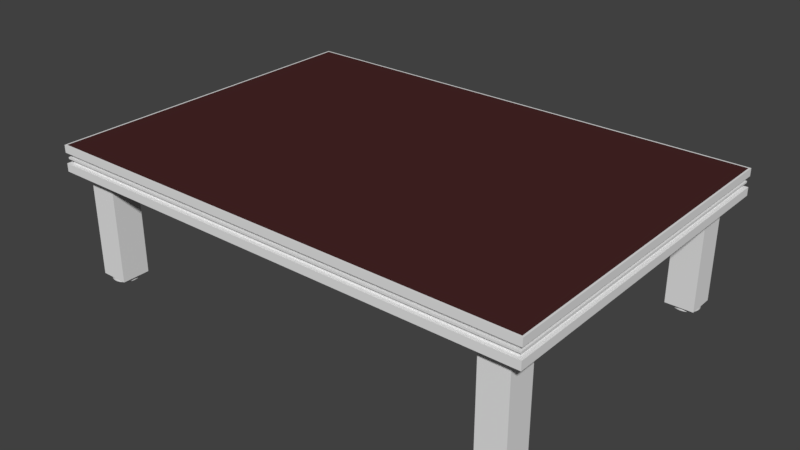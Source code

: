 # Source: Podest2000x1400.blend  (saved by Blender 2.79.0; exported with 4.5.12 LTS)
import bpy
from mathutils import Matrix  # noqa: F401  (used for matrix-valued properties, if any)

bpy.ops.wm.read_factory_settings(use_empty=True)
scene = bpy.context.scene
scene.name = 'Scene'

# ---- collections
col_collection_1 = bpy.data.collections.new('Collection 1'); scene.collection.children.link(col_collection_1)

# ---- materials (node trees are filled in below, after node groups)
mat_metal = bpy.data.materials.new('Metal')
mat_metal.alpha_threshold = 0.0
mat_metal.use_transparent_shadow = False
mat_metal.roughness = 0.5
mat_hardwood = bpy.data.materials.new('hardWood')
mat_hardwood.alpha_threshold = 0.0
mat_hardwood.use_transparent_shadow = False
mat_hardwood.diffuse_color = (0.06372, 0.02032, 0.02032, 1.0)
mat_hardwood.roughness = 0.5

# ---- material node trees

# ---- world
world_world = bpy.data.worlds.new('World'); scene.world = world_world
world_world.color = (0.05088, 0.05088, 0.05088)
world_world.use_sun_shadow = False
world_world.sun_shadow_jitter_overblur = 0.0
world_world.cycles.sampling_method = 'MANUAL'

# ---- meshes
me_cube_002 = bpy.data.meshes.new('Cube.002')
me_cube_002.from_pydata([(-0.8794, 0.6431, -0.5561), (-0.8794, 0.6431, -0.4525), (-0.8693, 0.6421, -0.5561), (-0.8693, 0.6421, -0.4525), (-0.8595, 0.6392, -0.5561), (-0.8595, 0.6392, -0.4525), (-0.8506, 0.6344, -0.5561), (-0.8506, 0.6344, -0.4525), (-0.8427, 0.6279, -0.5561), (-0.8427, 0.6279, -0.4525), (-0.8363, 0.6201, -0.5561), (-0.8363, 0.6201, -0.4525), (-0.8315, 0.6111, -0.5561), (-0.8315, 0.6111, -0.4525), (-0.8285, 0.6014, -0.5561), (-0.8285, 0.6014, -0.4525), (-0.8275, 0.5913, -0.5561), (-0.8275, 0.5913, -0.4525), (-0.8285, 0.5812, -0.5561), (-0.8285, 0.5812, -0.4525), (-0.8315, 0.5715, -0.5561), (-0.8315, 0.5715, -0.4525), (-0.8363, 0.5625, -0.5561), (-0.8363, 0.5625, -0.4525), (-0.8427, 0.5547, -0.5561), (-0.8427, 0.5547, -0.4525), (-0.8506, 0.5482, -0.5561), (-0.8506, 0.5482, -0.4525), (-0.8595, 0.5434, -0.5561), (-0.8595, 0.5434, -0.4525), (-0.8693, 0.5405, -0.5561), (-0.8693, 0.5405, -0.4525), (-0.8794, 0.5395, -0.5561), (-0.8794, 0.5395, -0.4525), (-0.8895, 0.5405, -0.5561), (-0.8895, 0.5405, -0.4525), (-0.8992, 0.5434, -0.5561), (-0.8992, 0.5434, -0.4525), (-0.9081, 0.5482, -0.5561), (-0.9081, 0.5482, -0.4525), (-0.916, 0.5547, -0.5561), (-0.916, 0.5547, -0.4525), (-0.9224, 0.5625, -0.5561), (-0.9224, 0.5625, -0.4525), (-0.9272, 0.5715, -0.5561), (-0.9272, 0.5715, -0.4525), (-0.9302, 0.5812, -0.5561), (-0.9302, 0.5812, -0.4525), (-0.9312, 0.5913, -0.5561), (-0.9312, 0.5913, -0.4525), (-0.9302, 0.6014, -0.5561), (-0.9302, 0.6014, -0.4525), (-0.9272, 0.6111, -0.5561), (-0.9272, 0.6111, -0.4525), (-0.9224, 0.6201, -0.5561), (-0.9224, 0.6201, -0.4525), (-0.916, 0.6279, -0.5561), (-0.916, 0.6279, -0.4525), (-0.9081, 0.6344, -0.5561), (-0.9081, 0.6344, -0.4525), (-0.8992, 0.6392, -0.5561), (-0.8992, 0.6392, -0.4525), (-0.8895, 0.6421, -0.5561), (-0.8895, 0.6421, -0.4525), (-0.8794, 0.6431, -0.5535), (-0.8693, 0.6421, -0.5535), (-0.8595, 0.6392, -0.5535), (-0.8506, 0.6344, -0.5535), (-0.8427, 0.6279, -0.5535), (-0.8363, 0.6201, -0.5535), (-0.8315, 0.6111, -0.5535), (-0.8285, 0.6014, -0.5535), (-0.8275, 0.5913, -0.5535), (-0.8285, 0.5812, -0.5535), (-0.8315, 0.5715, -0.5535), (-0.8363, 0.5625, -0.5535), (-0.8427, 0.5547, -0.5535), (-0.8506, 0.5482, -0.5535), (-0.8595, 0.5434, -0.5535), (-0.8693, 0.5405, -0.5535), (-0.8794, 0.5395, -0.5535), (-0.8895, 0.5405, -0.5535), (-0.8992, 0.5434, -0.5535), (-0.9081, 0.5482, -0.5535), (-0.916, 0.5547, -0.5535), (-0.9224, 0.5625, -0.5535), (-0.9272, 0.5715, -0.5535), (-0.9302, 0.5812, -0.5535), (-0.9312, 0.5913, -0.5535), (-0.9302, 0.6014, -0.5535), (-0.9272, 0.6111, -0.5535), (-0.9224, 0.6201, -0.5535), (-0.916, 0.6279, -0.5535), (-0.9081, 0.6344, -0.5535), (-0.8992, 0.6392, -0.5535), (-0.8895, 0.6421, -0.5535)], [], [(64, 1, 3, 65), (65, 3, 5, 66), (66, 5, 7, 67), (67, 7, 9, 68), (68, 9, 11, 69), (69, 11, 13, 70), (70, 13, 15, 71), (71, 15, 17, 72), (72, 17, 19, 73), (73, 19, 21, 74), (74, 21, 23, 75), (75, 23, 25, 76), (76, 25, 27, 77), (77, 27, 29, 78), (78, 29, 31, 79), (79, 31, 33, 80), (80, 33, 35, 81), (81, 35, 37, 82), (82, 37, 39, 83), (83, 39, 41, 84), (84, 41, 43, 85), (85, 43, 45, 86), (86, 45, 47, 87), (87, 47, 49, 88), (88, 49, 51, 89), (89, 51, 53, 90), (90, 53, 55, 91), (91, 55, 57, 92), (92, 57, 59, 93), (93, 59, 61, 94), (94, 61, 63, 95), (95, 63, 1, 64), (0, 2, 4, 6, 8, 10, 12, 14, 16, 18, 20, 22, 24, 26, 28, 30, 32, 34, 36, 38, 40, 42, 44, 46, 48, 50, 52, 54, 56, 58, 60, 62), (62, 95, 64, 0), (60, 94, 95, 62), (58, 93, 94, 60), (56, 92, 93, 58), (54, 91, 92, 56), (52, 90, 91, 54), (50, 89, 90, 52), (48, 88, 89, 50), (46, 87, 88, 48), (44, 86, 87, 46), (42, 85, 86, 44), (40, 84, 85, 42), (38, 83, 84, 40), (36, 82, 83, 38), (34, 81, 82, 36), (32, 80, 81, 34), (30, 79, 80, 32), (28, 78, 79, 30), (26, 77, 78, 28), (24, 76, 77, 26), (22, 75, 76, 24), (20, 74, 75, 22), (18, 73, 74, 20), (16, 72, 73, 18), (14, 71, 72, 16), (12, 70, 71, 14), (10, 69, 70, 12), (8, 68, 69, 10), (6, 67, 68, 8), (4, 66, 67, 6), (2, 65, 66, 4), (0, 64, 65, 2)])
me_cube_002.polygons.foreach_set('use_smooth', [True] * 65)
_k = set([(0, 2), (0, 62), (2, 4), (4, 6), (6, 8), (8, 10), (10, 12), (12, 14), (14, 16), (16, 18), (18, 20), (20, 22), (22, 24), (24, 26), (26, 28), (28, 30), (30, 32), (32, 34), (34, 36), (36, 38), (38, 40), (40, 42), (42, 44), (44, 46), (46, 48), (48, 50), (50, 52), (52, 54), (54, 56), (56, 58), (58, 60), (60, 62)])
me_cube_002.attributes.new('sharp_edge', 'BOOLEAN', 'EDGE').data.foreach_set('value', [ (min(e.vertices), max(e.vertices)) in _k for e in me_cube_002.edges])
_uv = me_cube_002.uv_layers.new(name='UVMap')
_uv.uv.foreach_set('vector', [0.6247, 0.9874, 0.6247, 0.5, 0.6635, 0.5, 0.6635, 0.9874, 0.6635, 0.9874, 0.6635, 0.5, 0.6984, 0.5, 0.6984, 0.9874, 0.6984, 0.9874, 0.6984, 0.5, 0.7281, 0.5, 0.7281, 0.9874, 0.7578, 0.01262, 0.7578, 0.5, 0.7281, 0.5, 0.7281, 0.01262, 0.7281, 0.01262, 0.7281, 0.5, 0.6932, 0.5, 0.6932, 0.01262, 0.6932, 0.01262, 0.6932, 0.5, 0.6544, 0.5, 0.6544, 0.01262, 0.6544, 0.01262, 0.6544, 0.5, 0.6132, 0.5, 0.6132, 0.01262, 0.6132, 0.01262, 0.6132, 0.5, 0.5712, 0.5, 0.5712, 0.01262, 0.5712, 0.01262, 0.5712, 0.5, 0.53, 0.5, 0.53, 0.01262, 0.53, 0.01262, 0.53, 0.5, 0.4912, 0.5, 0.4912, 0.01262, 0.4912, 0.01262, 0.4912, 0.5, 0.4562, 0.5, 0.4562, 0.01262, 0.4562, 0.01262, 0.4562, 0.5, 0.4265, 0.5, 0.4265, 0.01262, 1.0, 0.5126, 1.0, 1.0, 0.9651, 1.0, 0.9651, 0.5126, 0.9651, 0.5126, 0.9651, 1.0, 0.9263, 1.0, 0.9263, 0.5126, 0.9263, 0.5126, 0.9263, 1.0, 0.8851, 1.0, 0.8851, 0.5126, 0.8851, 0.5126, 0.8851, 1.0, 0.8431, 1.0, 0.8431, 0.5126, 0.8431, 0.5126, 0.8431, 1.0, 0.8019, 1.0, 0.8019, 0.5126, 0.8019, 0.5126, 0.8019, 1.0, 0.763, 1.0, 0.763, 0.5126, 0.763, 0.5126, 0.763, 1.0, 0.7281, 1.0, 0.7281, 0.5126, 0.0, 0.985, 0.0, 0.4976, 0.03493, 0.4976, 0.03493, 0.985, 0.03493, 0.985, 0.03493, 0.4976, 0.07374, 0.4976, 0.07374, 0.985, 0.07374, 0.985, 0.07374, 0.4976, 0.1149, 0.4976, 0.1149, 0.985, 0.1149, 0.985, 0.1149, 0.4976, 0.1569, 0.4976, 0.1569, 0.985, 0.1569, 0.985, 0.1569, 0.4976, 0.1982, 0.4976, 0.1981, 0.985, 0.1981, 0.985, 0.1982, 0.4976, 0.237, 0.4976, 0.237, 0.985, 0.237, 0.985, 0.237, 0.4976, 0.2719, 0.4976, 0.2719, 0.985, 0.2719, 0.985, 0.2719, 0.4976, 0.3016, 0.4976, 0.3016, 0.985, 0.4265, 0.9874, 0.4265, 0.5, 0.4614, 0.5, 0.4614, 0.9874, 0.4614, 0.9874, 0.4614, 0.5, 0.5003, 0.5, 0.5003, 0.9874, 0.5003, 0.9874, 0.5003, 0.5, 0.5415, 0.5, 0.5415, 0.9874, 0.5415, 0.9874, 0.5415, 0.5, 0.5835, 0.5, 0.5835, 0.9874, 0.5835, 0.9874, 0.5835, 0.5, 0.6247, 0.5, 0.6247, 0.9874, 0.3789, 0.4074, 0.3492, 0.442, 0.3143, 0.4693, 0.2755, 0.488, 0.2343, 0.4976, 0.1923, 0.4976, 0.1511, 0.488, 0.1122, 0.4693, 0.07731, 0.442, 0.04761, 0.4074, 0.02427, 0.3666, 0.008196, 0.3214, 0.0, 0.2733, 2.465e-07, 0.2243, 0.008196, 0.1762, 0.02427, 0.1309, 0.04761, 0.0902, 0.07731, 0.05554, 0.1122, 0.02832, 0.1511, 0.009561, 0.1923, 2.876e-07, 0.2343, 0.0, 0.2755, 0.009561, 0.3143, 0.02832, 0.3492, 0.05554, 0.3789, 0.0902, 0.4022, 0.1309, 0.4183, 0.1762, 0.4265, 0.2243, 0.4265, 0.2733, 0.4183, 0.3214, 0.4022, 0.3666, 0.5835, 1.0, 0.5835, 0.9874, 0.6247, 0.9874, 0.6247, 1.0, 0.5415, 1.0, 0.5415, 0.9874, 0.5835, 0.9874, 0.5835, 1.0, 0.5003, 1.0, 0.5003, 0.9874, 0.5415, 0.9874, 0.5415, 1.0, 0.4614, 1.0, 0.4614, 0.9874, 0.5003, 0.9874, 0.5003, 1.0, 0.4265, 1.0, 0.4265, 0.9874, 0.4614, 0.9874, 0.4614, 1.0, 0.2719, 0.9976, 0.2719, 0.985, 0.3016, 0.985, 0.3016, 0.9976, 0.237, 0.9976, 0.237, 0.985, 0.2719, 0.985, 0.2719, 0.9976, 0.1982, 0.9976, 0.1981, 0.985, 0.237, 0.985, 0.237, 0.9976, 0.1569, 0.9976, 0.1569, 0.985, 0.1981, 0.985, 0.1982, 0.9976, 0.1149, 0.9976, 0.1149, 0.985, 0.1569, 0.985, 0.1569, 0.9976, 0.07374, 0.9976, 0.07374, 0.985, 0.1149, 0.985, 0.1149, 0.9976, 0.03493, 0.9976, 0.03493, 0.985, 0.07374, 0.985, 0.07374, 0.9976, 0.0, 0.9976, 0.0, 0.985, 0.03493, 0.985, 0.03493, 0.9976, 0.763, 0.5, 0.763, 0.5126, 0.7281, 0.5126, 0.7281, 0.5, 0.8019, 0.5, 0.8019, 0.5126, 0.763, 0.5126, 0.763, 0.5, 0.8431, 0.5, 0.8431, 0.5126, 0.8019, 0.5126, 0.8019, 0.5, 0.8851, 0.5, 0.8851, 0.5126, 0.8431, 0.5126, 0.8431, 0.5, 0.9263, 0.5, 0.9263, 0.5126, 0.8851, 0.5126, 0.8851, 0.5, 0.9651, 0.5, 0.9651, 0.5126, 0.9263, 0.5126, 0.9263, 0.5, 1.0, 0.5, 1.0, 0.5126, 0.9651, 0.5126, 0.9651, 0.5, 0.4562, 2.876e-07, 0.4562, 0.01262, 0.4265, 0.01262, 0.4265, 0.0, 0.4912, 0.0, 0.4912, 0.01262, 0.4562, 0.01262, 0.4562, 2.876e-07, 0.53, 2.876e-07, 0.53, 0.01262, 0.4912, 0.01262, 0.4912, 0.0, 0.5712, 2.876e-07, 0.5712, 0.01262, 0.53, 0.01262, 0.53, 2.876e-07, 0.6132, 2.876e-07, 0.6132, 0.01262, 0.5712, 0.01262, 0.5712, 2.876e-07, 0.6544, 0.0, 0.6544, 0.01262, 0.6132, 0.01262, 0.6132, 2.876e-07, 0.6932, 2.876e-07, 0.6932, 0.01262, 0.6544, 0.01262, 0.6544, 0.0, 0.7281, 0.0, 0.7281, 0.01262, 0.6932, 0.01262, 0.6932, 2.876e-07, 0.7578, 2.876e-07, 0.7578, 0.01262, 0.7281, 0.01262, 0.7281, 0.0, 0.6984, 1.0, 0.6984, 0.9874, 0.7281, 0.9874, 0.7281, 1.0, 0.6635, 1.0, 0.6635, 0.9874, 0.6984, 0.9874, 0.6984, 1.0, 0.6247, 1.0, 0.6247, 0.9874, 0.6635, 0.9874, 0.6635, 1.0])
me_cube_002.use_remesh_preserve_volume = False
me_cube_002.use_remesh_preserve_attributes = False
me_cube_002.use_mirror_vertex_groups = False
me_cube_002.update()
me_cube_001 = bpy.data.meshes.new('Cube.001')
me_cube_001.from_pydata([(-0.9348, -0.6471, -0.5326), (-0.9348, -0.6471, -0.07755), (-0.9348, -0.5319, -0.5326), (-0.9348, -0.5319, -0.07755), (-0.8195, -0.6471, -0.5326), (-0.8195, -0.6471, -0.07755), (-0.8195, -0.5319, -0.5326), (-0.8195, -0.5319, -0.07755)], [], [(0, 1, 3, 2), (2, 3, 7, 6), (6, 7, 5, 4), (4, 5, 1, 0), (2, 6, 4, 0), (7, 3, 1, 5)])
_uv = me_cube_001.uv_layers.new(name='UVMap')
_uv.uv.foreach_set('vector', [0.25, 0.0, 0.25, 0.798, 1.293e-07, 0.798, 0.0, 0.0, 0.75, 0.798, 0.75, 0.0, 1.0, 2.613e-08, 1.0, 0.798, 0.75, 0.0, 0.75, 0.798, 0.5, 0.798, 0.5, 0.0, 0.25, 0.798, 0.25, 1.306e-08, 0.5, 0.0, 0.5, 0.798, 0.25, 0.798, 0.5, 0.798, 0.5, 1.0, 0.25, 1.0, 0.25, 1.0, 0.0, 1.0, 0.0, 0.798, 0.25, 0.798])
me_cube_001.use_remesh_preserve_volume = False
me_cube_001.use_remesh_preserve_attributes = False
me_cube_001.use_mirror_vertex_groups = False
me_cube_001.update()
me_plane = bpy.data.meshes.new('Plane')
me_plane.from_pydata([(-0.993, -0.693, 0.0), (0.993, -0.693, 0.0), (-0.993, 0.693, 0.0), (0.993, 0.693, 0.0), (-0.9664, 0.6664, -0.1057), (-0.9664, -0.6664, -0.1057), (0.9664, -0.6664, -0.1057), (0.9664, 0.6664, -0.1057), (0.9829, -0.6829, -0.07275), (-0.9829, -0.6829, -0.07275), (0.9829, 0.6829, -0.07275), (-0.9829, 0.6829, -0.07275), (-0.9829, -0.6829, -0.0307), (-0.9829, 0.6829, -0.0307), (1.0, -0.7, -0.0307), (1.0, 0.7, -0.0307), (1.0, 0.7, -0.07275), (-1.0, 0.7, -0.07275), (-1.0, -0.7, -0.07275), (1.0, -0.7, -0.07275), (-1.0, -0.7, -0.0307), (0.9829, -0.6829, -0.0307), (0.9829, 0.6829, -0.0307), (-1.0, 0.7, -0.0307), (0.9941, -0.6941, -0.05593), (0.9941, 0.6941, -0.05593), (-0.9941, -0.6941, -0.05593), (-0.9941, 0.6941, -0.05593), (-0.9941, -0.6941, -0.04845), (-0.9941, 0.6941, -0.04845), (0.9829, -0.6829, -0.04845), (0.9829, 0.6829, -0.04845), (-0.9829, -0.6829, -0.05593), (0.9829, -0.6829, -0.05593), (0.9829, 0.6829, -0.05593), (-0.9829, 0.6829, -0.05593), (0.9941, 0.6941, -0.04845), (-0.9829, 0.6829, -0.04845), (-0.9829, -0.6829, -0.04845), (0.9941, -0.6941, -0.04845), (-1.0, 0.7, 0.0), (-1.0, -0.7, 0.0), (1.0, -0.7, 0.0), (1.0, 0.7, 0.0), (-1.0, 0.7, -0.1057), (-1.0, -0.7, -0.1057), (1.0, -0.7, -0.1057), (1.0, 0.7, -0.1057), (-0.9664, 0.6664, -0.08363), (-0.9664, -0.6664, -0.08363), (0.9664, -0.6664, -0.08363), (0.9664, 0.6664, -0.08363)], [], [(0, 1, 3, 2), (4, 7, 51, 48), (18, 45, 46, 19), (19, 46, 47, 16), (17, 44, 45, 18), (16, 47, 44, 17), (34, 10, 11, 35), (35, 11, 9, 32), (33, 8, 10, 34), (32, 9, 8, 33), (41, 20, 14, 42), (42, 14, 15, 43), (40, 23, 20, 41), (43, 15, 23, 40), (11, 10, 16, 17), (9, 11, 17, 18), (10, 8, 19, 16), (8, 9, 18, 19), (12, 21, 14, 20), (21, 22, 15, 14), (13, 12, 20, 23), (22, 13, 23, 15), (28, 26, 24, 39), (39, 24, 25, 36), (29, 27, 26, 28), (36, 25, 27, 29), (22, 31, 37, 13), (13, 37, 38, 12), (21, 30, 31, 22), (12, 38, 30, 21), (24, 26, 32, 33), (25, 24, 33, 34), (26, 27, 35, 32), (27, 25, 34, 35), (36, 29, 37, 31), (29, 28, 38, 37), (39, 36, 31, 30), (28, 39, 30, 38), (0, 2, 40, 41), (1, 0, 41, 42), (3, 1, 42, 43), (2, 3, 43, 40), (4, 5, 45, 44), (5, 6, 46, 45), (6, 7, 47, 46), (7, 4, 44, 47), (49, 48, 51, 50), (6, 5, 49, 50), (7, 6, 50, 51), (5, 4, 48, 49)])
me_plane.polygons.foreach_set('material_index', [1, 0, 0, 0, 0, 0, 0, 0, 0, 0, 0, 0, 0, 0, 0, 0, 0, 0, 0, 0, 0, 0, 0, 0, 0, 0, 0, 0, 0, 0, 0, 0, 0, 0, 0, 0, 0, 0, 0, 0, 0, 0, 0, 0, 0, 0, 1, 0, 0, 0])
_uv = me_plane.uv_layers.new(name='UVMap')
_uv.uv.foreach_set('vector', [8.353e-05, 8.365e-05, 0.9999, 8.353e-05, 0.9999, 0.9947, 8.365e-05, 0.9947, 0.8087, 0.8406, 0.8087, 0.4203, 0.8127, 0.4203, 0.8127, 0.8406, 0.7645, 0.8552, 0.7586, 0.8552, 0.7586, 0.4203, 0.7645, 0.4203, 0.7816, 0.4203, 0.7876, 0.4203, 0.7876, 0.7248, 0.7816, 0.7248, 0.7876, 0.4203, 0.7936, 0.4203, 0.7936, 0.7248, 0.7876, 0.7248, 0.7645, 0.4203, 0.7705, 0.4203, 0.7705, 0.8552, 0.7645, 0.8552, 0.8191, 0.4203, 0.8221, 0.4203, 0.8221, 0.8478, 0.8191, 0.8478, 0.8387, 0.4203, 0.8417, 0.4203, 0.8417, 0.7173, 0.8387, 0.7173, 0.8356, 0.4203, 0.8387, 0.4203, 0.8387, 0.7173, 0.8356, 0.7173, 0.8221, 0.4203, 0.8252, 0.4203, 0.8252, 0.8478, 0.8221, 0.8478, 0.7816, 0.8552, 0.7761, 0.8552, 0.7761, 0.4203, 0.7816, 0.4203, 0.7936, 0.4203, 0.7991, 0.4203, 0.7991, 0.7248, 0.7936, 0.7248, 0.7991, 0.4203, 0.8047, 0.4203, 0.8047, 0.7248, 0.7991, 0.7248, 0.7705, 0.4203, 0.7761, 0.4203, 0.7761, 0.8552, 0.7705, 0.8552, 0.2505, 0.8661, 0.2505, 0.4386, 0.2536, 0.4349, 0.2536, 0.8698, 0.003094, 0.8661, 0.2505, 0.8661, 0.2536, 0.8698, 6.478e-08, 0.8698, 0.2505, 0.4386, 0.003094, 0.4386, 0.0, 0.4349, 0.2536, 0.4349, 0.003094, 0.4386, 0.003094, 0.8661, 6.478e-08, 0.8698, 0.0, 0.4349, 0.5041, 0.4312, 0.5041, 0.003715, 0.5072, 0.0, 0.5072, 0.4349, 0.5041, 0.003715, 0.2567, 0.003715, 0.2536, 3.889e-08, 0.5072, 0.0, 0.2567, 0.4312, 0.5041, 0.4312, 0.5072, 0.4349, 0.2536, 0.4349, 0.2567, 0.003715, 0.2567, 0.4312, 0.2536, 0.4349, 0.2536, 3.889e-08, 0.8431, 0.8527, 0.8417, 0.8527, 0.8417, 0.4203, 0.8431, 0.4203, 0.8444, 0.4203, 0.8458, 0.4203, 0.8458, 0.7222, 0.8444, 0.7222, 0.8458, 0.4203, 0.8471, 0.4203, 0.8471, 0.7222, 0.8458, 0.7222, 0.8431, 0.4203, 0.8444, 0.4203, 0.8444, 0.8527, 0.8431, 0.8527, 0.8127, 0.4203, 0.8159, 0.4203, 0.8159, 0.8478, 0.8127, 0.8478, 0.8324, 0.4203, 0.8356, 0.4203, 0.8356, 0.7173, 0.8324, 0.7173, 0.8292, 0.4203, 0.8324, 0.4203, 0.8324, 0.7173, 0.8292, 0.7173, 0.8159, 0.4203, 0.8191, 0.4203, 0.8191, 0.8478, 0.8159, 0.8478, 0.7586, 0.0, 0.7586, 0.4324, 0.7566, 0.4299, 0.7566, 0.002429, 0.5072, 0.0, 0.7586, 0.0, 0.7566, 0.002429, 0.5092, 0.002429, 0.7586, 0.4324, 0.5072, 0.4324, 0.5092, 0.4299, 0.7566, 0.4299, 0.5072, 0.4324, 0.5072, 0.0, 0.5092, 0.002429, 0.5092, 0.4299, 0.7586, 0.4324, 0.7586, 0.8647, 0.7566, 0.8623, 0.7566, 0.4348, 0.7586, 0.8647, 0.5072, 0.8647, 0.5092, 0.8623, 0.7566, 0.8623, 0.5072, 0.4324, 0.7586, 0.4324, 0.7566, 0.4348, 0.5092, 0.4348, 0.5072, 0.8647, 0.5072, 0.4324, 0.5092, 0.4348, 0.5092, 0.8623, 0.001268, 0.4334, 0.2523, 0.4334, 0.2536, 0.4349, 6.478e-08, 0.4349, 0.001268, 0.001522, 0.001268, 0.4334, 6.478e-08, 0.4349, 0.0, 3.889e-08, 0.2523, 0.001522, 0.001268, 0.001522, 0.0, 3.889e-08, 0.2536, 0.0, 0.2523, 0.4334, 0.2523, 0.001522, 0.2536, 0.0, 0.2536, 0.4349, 0.2597, 0.8625, 0.5011, 0.8625, 0.5072, 0.8698, 0.2536, 0.8698, 0.5011, 0.8625, 0.5011, 0.4422, 0.5072, 0.4349, 0.5072, 0.8698, 0.5011, 0.4422, 0.2597, 0.4422, 0.2536, 0.4349, 0.5072, 0.4349, 0.2597, 0.4422, 0.2597, 0.8625, 0.2536, 0.8698, 0.2536, 0.4349, 1.0, 0.4203, 0.7586, 0.4203, 0.7586, 2.592e-08, 1.0, 0.0, 0.8087, 0.4203, 0.8087, 0.8406, 0.8047, 0.8406, 0.8047, 0.4203, 0.8292, 0.4203, 0.8292, 0.7102, 0.8252, 0.7102, 0.8252, 0.4203, 0.8292, 0.7102, 0.8292, 1.0, 0.8252, 1.0, 0.8252, 0.7102])
me_plane.materials.append(mat_metal)
me_plane.materials.append(mat_hardwood)
me_plane.use_remesh_preserve_volume = False
me_plane.use_remesh_preserve_attributes = False
me_plane.use_mirror_vertex_groups = False
me_plane.update()

# ---- objects
ob_cube_001 = bpy.data.objects.new('Cube.001', me_cube_002)
ob_cube = bpy.data.objects.new('Cube', me_cube_001)
ob_plane = bpy.data.objects.new('Plane', me_plane)

# ---- transforms, parenting, visibility, modifiers, constraints
ob_cube_001.location = (0.0, 0.0, 0.008309)
ob_cube_001.lineart.crease_threshold = 0.0
_m = ob_cube_001.modifiers.new('Mirror', 'MIRROR')
_m.use_axis = (True, True, False)
ob_cube.location = (0.0, 0.0, 0.0)
ob_cube.lineart.crease_threshold = 0.0
_m = ob_cube.modifiers.new('Mirror', 'MIRROR')
_m.use_axis = (True, True, False)
ob_plane.location = (0.0, 0.0, 0.0)
ob_plane.lineart.crease_threshold = 0.0

# ---- collection membership
col_collection_1.objects.link(ob_cube_001)
col_collection_1.objects.link(ob_cube)
col_collection_1.objects.link(ob_plane)

# ---- scene / render settings (as saved in the file)
scene.frame_start = 1; scene.frame_end = 250; scene.frame_set(1)
scene.render.engine = 'BLENDER_EEVEE_NEXT'
scene.render.resolution_percentage = 50
scene.render.dither_intensity = 0.0
scene.cycles.use_denoising = False
scene.cycles.samples = 128
scene.cycles.sampling_pattern = 'TABULATED_SOBOL'
scene.cycles.use_adaptive_sampling = False
scene.cycles.use_light_tree = False
scene.cycles.blur_glossy = 0.0
scene.cycles.sample_clamp_indirect = 0.0
scene.view_settings.view_transform = 'Standard'
bpy.context.view_layer.update()

# ---- added for rendering (the .blend has no active camera and no usable light): camera, sun
cam_auto = bpy.data.cameras.new('AutoCamera')
cam_auto.lens = 50.0
cam_auto.sensor_width = 36.0
cam_auto.clip_end = 1000.0
ob_auto_camera = bpy.data.objects.new('AutoCamera', cam_auto)
scene.collection.objects.link(ob_auto_camera)
ob_auto_camera.location = (2.31493, -2.77791, 1.57804)
ob_auto_camera.rotation_euler = (1.09748, -7.21219e-08, 0.694738)
scene.camera = ob_auto_camera
light_auto_sun = bpy.data.lights.new('AutoSun', 'SUN')
light_auto_sun.energy = 3.0
light_auto_sun.angle = 0.0523599
ob_auto_sun = bpy.data.objects.new('AutoSun', light_auto_sun)
scene.collection.objects.link(ob_auto_sun)
ob_auto_sun.rotation_euler = (0.872665, 0.174533, 0.523599)
bpy.context.view_layer.update()
